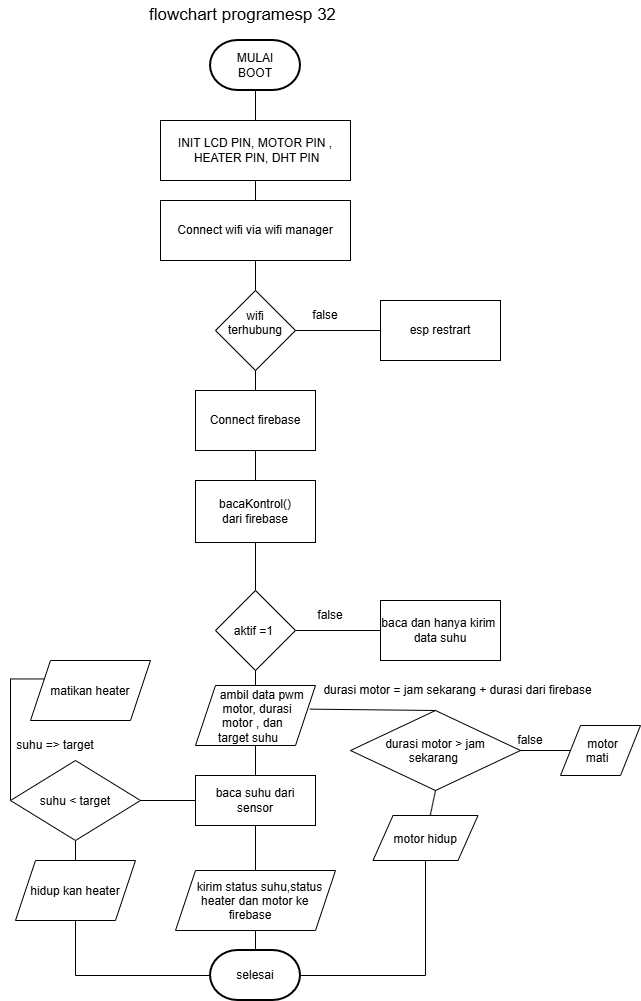

The diagram above was exported from draw.io. Its source (the exported page's mxGraphModel, read from the mxfile embedded in the PNG):
<mxGraphModel dx="1296" dy="1048" grid="1" gridSize="10" guides="1" tooltips="1" connect="1" arrows="1" fold="1" page="1" pageScale="1" pageWidth="850" pageHeight="1100" math="0" shadow="0">
  <root>
    <mxCell id="0" />
    <mxCell id="1" parent="0" />
    <mxCell id="UIE_tx_gGmLdUKAkytrG-17" edge="1" parent="1" source="UIE_tx_gGmLdUKAkytrG-1" style="edgeStyle=none;shape=connector;rounded=0;orthogonalLoop=1;jettySize=auto;html=1;exitX=0.5;exitY=1;exitDx=0;exitDy=0;exitPerimeter=0;strokeColor=default;align=center;verticalAlign=middle;fontFamily=Helvetica;fontSize=11;fontColor=default;labelBackgroundColor=default;startArrow=none;startFill=0;endArrow=none;endFill=0;" target="UIE_tx_gGmLdUKAkytrG-4">
      <mxGeometry relative="1" as="geometry" />
    </mxCell>
    <mxCell id="UIE_tx_gGmLdUKAkytrG-1" parent="1" style="strokeWidth=2;html=1;shape=mxgraph.flowchart.terminator;whiteSpace=wrap;" value="MULAI&lt;br&gt;BOOT" vertex="1">
      <mxGeometry height="50" width="90" x="290" y="50" as="geometry" />
    </mxCell>
    <mxCell id="UIE_tx_gGmLdUKAkytrG-16" edge="1" parent="1" source="UIE_tx_gGmLdUKAkytrG-4" style="edgeStyle=none;shape=connector;rounded=0;orthogonalLoop=1;jettySize=auto;html=1;exitX=0.5;exitY=1;exitDx=0;exitDy=0;entryX=0.5;entryY=0;entryDx=0;entryDy=0;strokeColor=default;align=center;verticalAlign=middle;fontFamily=Helvetica;fontSize=11;fontColor=default;labelBackgroundColor=default;startArrow=none;startFill=0;endArrow=none;endFill=0;" target="UIE_tx_gGmLdUKAkytrG-5">
      <mxGeometry relative="1" as="geometry" />
    </mxCell>
    <mxCell id="UIE_tx_gGmLdUKAkytrG-4" parent="1" style="rounded=0;whiteSpace=wrap;html=1;" value="&lt;span style=&quot;white-space: nowrap;&quot;&gt;INIT LCD PIN, MOTOR PIN ,&lt;br&gt;&amp;nbsp;HEATER PIN, DHT PIN&lt;/span&gt;" vertex="1">
      <mxGeometry height="60" width="190" x="240" y="130" as="geometry" />
    </mxCell>
    <mxCell id="UIE_tx_gGmLdUKAkytrG-7" edge="1" parent="1" source="UIE_tx_gGmLdUKAkytrG-5" style="edgeStyle=none;shape=connector;rounded=0;orthogonalLoop=1;jettySize=auto;html=1;exitX=0.5;exitY=1;exitDx=0;exitDy=0;entryX=0.5;entryY=0;entryDx=0;entryDy=0;strokeColor=default;align=center;verticalAlign=middle;fontFamily=Helvetica;fontSize=11;fontColor=default;labelBackgroundColor=default;startArrow=none;startFill=0;endArrow=none;endFill=0;" target="UIE_tx_gGmLdUKAkytrG-6">
      <mxGeometry relative="1" as="geometry" />
    </mxCell>
    <mxCell id="UIE_tx_gGmLdUKAkytrG-5" parent="1" style="rounded=0;whiteSpace=wrap;html=1;" value="&lt;span style=&quot;text-wrap-mode: nowrap;&quot;&gt;Connect wifi via wifi manager&lt;/span&gt;" vertex="1">
      <mxGeometry height="60" width="190" x="240" y="210" as="geometry" />
    </mxCell>
    <mxCell id="UIE_tx_gGmLdUKAkytrG-9" edge="1" parent="1" source="UIE_tx_gGmLdUKAkytrG-6" style="edgeStyle=none;shape=connector;rounded=0;orthogonalLoop=1;jettySize=auto;html=1;exitX=1;exitY=0.5;exitDx=0;exitDy=0;entryX=0;entryY=0.5;entryDx=0;entryDy=0;strokeColor=default;align=center;verticalAlign=middle;fontFamily=Helvetica;fontSize=11;fontColor=default;labelBackgroundColor=default;startArrow=none;startFill=0;endArrow=none;endFill=0;" target="UIE_tx_gGmLdUKAkytrG-8">
      <mxGeometry relative="1" as="geometry" />
    </mxCell>
    <mxCell id="UIE_tx_gGmLdUKAkytrG-12" edge="1" parent="1" source="UIE_tx_gGmLdUKAkytrG-6" style="edgeStyle=none;shape=connector;rounded=0;orthogonalLoop=1;jettySize=auto;html=1;exitX=0.5;exitY=1;exitDx=0;exitDy=0;entryX=0.5;entryY=0;entryDx=0;entryDy=0;strokeColor=default;align=center;verticalAlign=middle;fontFamily=Helvetica;fontSize=11;fontColor=default;labelBackgroundColor=default;startArrow=none;startFill=0;endArrow=none;endFill=0;" target="UIE_tx_gGmLdUKAkytrG-11">
      <mxGeometry relative="1" as="geometry" />
    </mxCell>
    <mxCell id="UIE_tx_gGmLdUKAkytrG-6" parent="1" style="rhombus;whiteSpace=wrap;html=1;shapeInside=1;" value="wifi terhubung" vertex="1">
      <mxGeometry height="80" width="80" x="295" y="300" as="geometry" />
    </mxCell>
    <mxCell id="UIE_tx_gGmLdUKAkytrG-8" parent="1" style="rounded=0;whiteSpace=wrap;html=1;" value="esp restrart" vertex="1">
      <mxGeometry height="60" width="120" x="460" y="310" as="geometry" />
    </mxCell>
    <mxCell id="UIE_tx_gGmLdUKAkytrG-10" parent="1" style="text;html=1;whiteSpace=wrap;strokeColor=none;fillColor=none;align=center;verticalAlign=middle;rounded=0;" value="false" vertex="1">
      <mxGeometry height="30" width="60" x="375" y="310" as="geometry" />
    </mxCell>
    <mxCell id="UIE_tx_gGmLdUKAkytrG-14" edge="1" parent="1" source="UIE_tx_gGmLdUKAkytrG-11" style="edgeStyle=none;shape=connector;rounded=0;orthogonalLoop=1;jettySize=auto;html=1;exitX=0.5;exitY=1;exitDx=0;exitDy=0;entryX=0.5;entryY=0;entryDx=0;entryDy=0;strokeColor=default;align=center;verticalAlign=middle;fontFamily=Helvetica;fontSize=11;fontColor=default;labelBackgroundColor=default;startArrow=none;startFill=0;endArrow=none;endFill=0;" target="UIE_tx_gGmLdUKAkytrG-13">
      <mxGeometry relative="1" as="geometry" />
    </mxCell>
    <mxCell id="UIE_tx_gGmLdUKAkytrG-11" parent="1" style="rounded=0;whiteSpace=wrap;html=1;" value="Connect firebase" vertex="1">
      <mxGeometry height="60" width="120" x="275" y="400" as="geometry" />
    </mxCell>
    <mxCell id="UIE_tx_gGmLdUKAkytrG-28" edge="1" parent="1" source="UIE_tx_gGmLdUKAkytrG-13" style="edgeStyle=none;shape=connector;rounded=0;orthogonalLoop=1;jettySize=auto;html=1;exitX=0.5;exitY=1;exitDx=0;exitDy=0;entryX=0.5;entryY=0;entryDx=0;entryDy=0;strokeColor=default;align=center;verticalAlign=middle;fontFamily=Helvetica;fontSize=11;fontColor=default;labelBackgroundColor=default;startArrow=none;startFill=0;endArrow=none;endFill=0;" target="UIE_tx_gGmLdUKAkytrG-25">
      <mxGeometry relative="1" as="geometry" />
    </mxCell>
    <mxCell id="UIE_tx_gGmLdUKAkytrG-13" parent="1" style="rounded=0;whiteSpace=wrap;html=1;" value="bacaKontrol()&lt;br&gt;dari firebase" vertex="1">
      <mxGeometry height="62" width="120" x="275" y="490" as="geometry" />
    </mxCell>
    <mxCell id="UIE_tx_gGmLdUKAkytrG-31" edge="1" parent="1" source="UIE_tx_gGmLdUKAkytrG-25" style="edgeStyle=none;shape=connector;rounded=0;orthogonalLoop=1;jettySize=auto;html=1;exitX=0.5;exitY=1;exitDx=0;exitDy=0;entryX=0.5;entryY=0;entryDx=0;entryDy=0;strokeColor=default;align=center;verticalAlign=middle;fontFamily=Helvetica;fontSize=11;fontColor=default;labelBackgroundColor=default;startArrow=none;startFill=0;endArrow=none;endFill=0;" target="UIE_tx_gGmLdUKAkytrG-30">
      <mxGeometry relative="1" as="geometry" />
    </mxCell>
    <mxCell id="UIE_tx_gGmLdUKAkytrG-33" edge="1" parent="1" source="UIE_tx_gGmLdUKAkytrG-25" style="edgeStyle=none;shape=connector;rounded=0;orthogonalLoop=1;jettySize=auto;html=1;exitX=1;exitY=0.5;exitDx=0;exitDy=0;entryX=0;entryY=0.5;entryDx=0;entryDy=0;strokeColor=default;align=center;verticalAlign=middle;fontFamily=Helvetica;fontSize=11;fontColor=default;labelBackgroundColor=default;startArrow=none;startFill=0;endArrow=none;endFill=0;" target="UIE_tx_gGmLdUKAkytrG-32">
      <mxGeometry relative="1" as="geometry" />
    </mxCell>
    <mxCell id="UIE_tx_gGmLdUKAkytrG-25" parent="1" style="rhombus;whiteSpace=wrap;html=1;shapeInside=1;" value="aktif =1&amp;nbsp;" vertex="1">
      <mxGeometry height="80" width="80" x="295" y="600" as="geometry" />
    </mxCell>
    <mxCell id="UIE_tx_gGmLdUKAkytrG-56" edge="1" parent="1" source="UIE_tx_gGmLdUKAkytrG-30" style="edgeStyle=none;shape=connector;rounded=0;orthogonalLoop=1;jettySize=auto;html=1;exitX=0.5;exitY=1;exitDx=0;exitDy=0;entryX=0.5;entryY=0;entryDx=0;entryDy=0;strokeColor=default;align=center;verticalAlign=middle;fontFamily=Helvetica;fontSize=11;fontColor=default;labelBackgroundColor=default;startArrow=none;startFill=0;endArrow=none;endFill=0;" target="UIE_tx_gGmLdUKAkytrG-54">
      <mxGeometry relative="1" as="geometry" />
    </mxCell>
    <mxCell id="UIE_tx_gGmLdUKAkytrG-30" parent="1" style="shape=parallelogram;perimeter=parallelogramPerimeter;whiteSpace=wrap;html=1;shapeInside=1;fixedSize=1;" value="ambil data pwm motor, durasi motor , dan target suhu" vertex="1">
      <mxGeometry height="60" width="120" x="275" y="695" as="geometry" />
    </mxCell>
    <mxCell id="UIE_tx_gGmLdUKAkytrG-32" parent="1" style="rounded=0;whiteSpace=wrap;html=1;" value="baca dan hanya kirim&amp;nbsp; data suhu" vertex="1">
      <mxGeometry height="60" width="120" x="460" y="610" as="geometry" />
    </mxCell>
    <mxCell id="UIE_tx_gGmLdUKAkytrG-34" parent="1" style="text;html=1;whiteSpace=wrap;strokeColor=none;fillColor=none;align=center;verticalAlign=middle;rounded=0;" value="false" vertex="1">
      <mxGeometry height="30" width="60" x="380" y="610" as="geometry" />
    </mxCell>
    <mxCell id="UIE_tx_gGmLdUKAkytrG-40" edge="1" parent="1" source="UIE_tx_gGmLdUKAkytrG-35" style="edgeStyle=none;shape=connector;rounded=0;orthogonalLoop=1;jettySize=auto;html=1;exitX=0.5;exitY=1;exitDx=0;exitDy=0;entryX=0.5;entryY=0;entryDx=0;entryDy=0;strokeColor=default;align=center;verticalAlign=middle;fontFamily=Helvetica;fontSize=11;fontColor=default;labelBackgroundColor=default;startArrow=none;startFill=0;endArrow=none;endFill=0;" target="UIE_tx_gGmLdUKAkytrG-38">
      <mxGeometry relative="1" as="geometry" />
    </mxCell>
    <mxCell id="UIE_tx_gGmLdUKAkytrG-45" edge="1" parent="1" source="UIE_tx_gGmLdUKAkytrG-35" style="edgeStyle=none;shape=connector;rounded=0;orthogonalLoop=1;jettySize=auto;html=1;exitX=0;exitY=0.5;exitDx=0;exitDy=0;entryX=0;entryY=0.25;entryDx=0;entryDy=0;strokeColor=default;align=center;verticalAlign=middle;fontFamily=Helvetica;fontSize=11;fontColor=default;labelBackgroundColor=default;startArrow=none;startFill=0;endArrow=none;endFill=0;" target="UIE_tx_gGmLdUKAkytrG-42">
      <mxGeometry relative="1" as="geometry">
        <Array as="points">
          <mxPoint x="90" y="688.46" />
        </Array>
      </mxGeometry>
    </mxCell>
    <mxCell id="UIE_tx_gGmLdUKAkytrG-55" edge="1" parent="1" source="UIE_tx_gGmLdUKAkytrG-35" style="edgeStyle=none;shape=connector;rounded=0;orthogonalLoop=1;jettySize=auto;html=1;exitX=1;exitY=0.5;exitDx=0;exitDy=0;entryX=0;entryY=0.5;entryDx=0;entryDy=0;strokeColor=default;align=center;verticalAlign=middle;fontFamily=Helvetica;fontSize=11;fontColor=default;labelBackgroundColor=default;startArrow=none;startFill=0;endArrow=none;endFill=0;" target="UIE_tx_gGmLdUKAkytrG-54">
      <mxGeometry relative="1" as="geometry" />
    </mxCell>
    <mxCell id="UIE_tx_gGmLdUKAkytrG-35" parent="1" style="rhombus;whiteSpace=wrap;html=1;shapeInside=1;" value="suhu &amp;lt; target" vertex="1">
      <mxGeometry height="80" width="130" x="90" y="770" as="geometry" />
    </mxCell>
    <mxCell id="UIE_tx_gGmLdUKAkytrG-38" parent="1" style="shape=parallelogram;perimeter=parallelogramPerimeter;whiteSpace=wrap;html=1;shapeInside=1;fixedSize=1;" value="hidup kan heater" vertex="1">
      <mxGeometry height="60" width="120" x="95" y="870" as="geometry" />
    </mxCell>
    <mxCell id="UIE_tx_gGmLdUKAkytrG-42" parent="1" style="shape=parallelogram;perimeter=parallelogramPerimeter;whiteSpace=wrap;html=1;shapeInside=1;fixedSize=1;" value="matikan heater" vertex="1">
      <mxGeometry height="60" width="120" x="110" y="670" as="geometry" />
    </mxCell>
    <mxCell id="UIE_tx_gGmLdUKAkytrG-46" parent="1" style="text;html=1;whiteSpace=wrap;strokeColor=none;fillColor=none;align=center;verticalAlign=middle;rounded=0;" value="suhu =&amp;gt; target" vertex="1">
      <mxGeometry height="30" width="110" x="80" y="740" as="geometry" />
    </mxCell>
    <mxCell id="UIE_tx_gGmLdUKAkytrG-49" parent="1" style="shape=parallelogram;perimeter=parallelogramPerimeter;whiteSpace=wrap;html=1;shapeInside=1;fixedSize=1;" value="kirim status suhu,status heater dan motor ke firebase" vertex="1">
      <mxGeometry height="60" width="160" x="255" y="880" as="geometry" />
    </mxCell>
    <mxCell id="UIE_tx_gGmLdUKAkytrG-52" parent="1" style="strokeWidth=2;html=1;shape=mxgraph.flowchart.terminator;whiteSpace=wrap;" value="selesai" vertex="1">
      <mxGeometry height="50" width="90" x="290" y="960" as="geometry" />
    </mxCell>
    <mxCell id="UIE_tx_gGmLdUKAkytrG-53" edge="1" parent="1" source="UIE_tx_gGmLdUKAkytrG-49" style="edgeStyle=none;shape=connector;rounded=0;orthogonalLoop=1;jettySize=auto;html=1;exitX=0.5;exitY=1;exitDx=0;exitDy=0;entryX=0.5;entryY=0;entryDx=0;entryDy=0;entryPerimeter=0;strokeColor=default;align=center;verticalAlign=middle;fontFamily=Helvetica;fontSize=11;fontColor=default;labelBackgroundColor=default;startArrow=none;startFill=0;endArrow=none;endFill=0;" target="UIE_tx_gGmLdUKAkytrG-52">
      <mxGeometry relative="1" as="geometry" />
    </mxCell>
    <mxCell id="UIE_tx_gGmLdUKAkytrG-57" edge="1" parent="1" source="UIE_tx_gGmLdUKAkytrG-54" style="edgeStyle=none;shape=connector;rounded=0;orthogonalLoop=1;jettySize=auto;html=1;exitX=0.5;exitY=1;exitDx=0;exitDy=0;entryX=0.5;entryY=0;entryDx=0;entryDy=0;strokeColor=default;align=center;verticalAlign=middle;fontFamily=Helvetica;fontSize=11;fontColor=default;labelBackgroundColor=default;startArrow=none;startFill=0;endArrow=none;endFill=0;" target="UIE_tx_gGmLdUKAkytrG-49">
      <mxGeometry relative="1" as="geometry" />
    </mxCell>
    <mxCell id="UIE_tx_gGmLdUKAkytrG-54" parent="1" style="rounded=0;whiteSpace=wrap;html=1;" value="baca suhu dari sensor" vertex="1">
      <mxGeometry height="50" width="120" x="275" y="785" as="geometry" />
    </mxCell>
    <mxCell id="UIE_tx_gGmLdUKAkytrG-65" edge="1" parent="1" source="UIE_tx_gGmLdUKAkytrG-58" style="edgeStyle=none;shape=connector;rounded=0;orthogonalLoop=1;jettySize=auto;html=1;exitX=1;exitY=0.5;exitDx=0;exitDy=0;entryX=0;entryY=0.5;entryDx=0;entryDy=0;strokeColor=default;align=center;verticalAlign=middle;fontFamily=Helvetica;fontSize=11;fontColor=default;labelBackgroundColor=default;startArrow=none;startFill=0;endArrow=none;endFill=0;" target="UIE_tx_gGmLdUKAkytrG-64">
      <mxGeometry relative="1" as="geometry" />
    </mxCell>
    <mxCell id="UIE_tx_gGmLdUKAkytrG-58" parent="1" style="rhombus;whiteSpace=wrap;html=1;shapeInside=1;" value="durasi motor &amp;gt; jam sekarang&amp;nbsp;" vertex="1">
      <mxGeometry height="80" width="170" x="430" y="720" as="geometry" />
    </mxCell>
    <mxCell id="UIE_tx_gGmLdUKAkytrG-60" parent="1" style="text;html=1;whiteSpace=wrap;strokeColor=none;fillColor=none;align=center;verticalAlign=middle;rounded=0;" value="durasi motor = jam sekarang + durasi dari firebase" vertex="1">
      <mxGeometry height="30" width="285" x="395" y="685" as="geometry" />
    </mxCell>
    <mxCell id="UIE_tx_gGmLdUKAkytrG-63" edge="1" parent="1" source="UIE_tx_gGmLdUKAkytrG-62" style="edgeStyle=none;shape=connector;rounded=0;orthogonalLoop=1;jettySize=auto;html=1;entryX=0.5;entryY=1;entryDx=0;entryDy=0;strokeColor=default;align=center;verticalAlign=middle;fontFamily=Helvetica;fontSize=11;fontColor=default;labelBackgroundColor=default;startArrow=none;startFill=0;endArrow=none;endFill=0;" target="UIE_tx_gGmLdUKAkytrG-58">
      <mxGeometry relative="1" as="geometry" />
    </mxCell>
    <mxCell id="UIE_tx_gGmLdUKAkytrG-62" parent="1" style="shape=parallelogram;perimeter=parallelogramPerimeter;whiteSpace=wrap;html=1;shapeInside=1;fixedSize=1;" value="motor hidup" vertex="1">
      <mxGeometry height="45" width="105" x="452.5" y="825" as="geometry" />
    </mxCell>
    <mxCell id="UIE_tx_gGmLdUKAkytrG-64" parent="1" style="shape=parallelogram;perimeter=parallelogramPerimeter;whiteSpace=wrap;html=1;shapeInside=1;fixedSize=1;" value="motor mati" vertex="1">
      <mxGeometry height="50" width="80" x="640" y="735" as="geometry" />
    </mxCell>
    <mxCell id="UIE_tx_gGmLdUKAkytrG-66" parent="1" style="text;html=1;whiteSpace=wrap;strokeColor=none;fillColor=none;align=center;verticalAlign=middle;rounded=0;" value="false" vertex="1">
      <mxGeometry height="30" width="60" x="580" y="735" as="geometry" />
    </mxCell>
    <mxCell id="UIE_tx_gGmLdUKAkytrG-67" edge="1" parent="1" source="UIE_tx_gGmLdUKAkytrG-58" style="edgeStyle=none;shape=connector;rounded=0;orthogonalLoop=1;jettySize=auto;html=1;exitX=0.5;exitY=0;exitDx=0;exitDy=0;entryX=0.953;entryY=0.394;entryDx=0;entryDy=0;entryPerimeter=0;strokeColor=default;align=center;verticalAlign=middle;fontFamily=Helvetica;fontSize=11;fontColor=default;labelBackgroundColor=default;startArrow=none;startFill=0;endArrow=none;endFill=0;" target="UIE_tx_gGmLdUKAkytrG-30">
      <mxGeometry relative="1" as="geometry" />
    </mxCell>
    <mxCell id="UIE_tx_gGmLdUKAkytrG-68" parent="1" style="text;html=1;whiteSpace=wrap;strokeColor=none;fillColor=none;align=center;verticalAlign=middle;rounded=0;" value="&lt;font style=&quot;font-size: 17px;&quot;&gt;flowchart programesp 32&lt;/font&gt;" vertex="1">
      <mxGeometry height="30" width="215" x="215" y="10" as="geometry" />
    </mxCell>
    <mxCell id="U8nmtazrzL1lP-t0_Q4Z-1" edge="1" parent="1" source="UIE_tx_gGmLdUKAkytrG-38" style="edgeStyle=none;shape=connector;rounded=0;orthogonalLoop=1;jettySize=auto;html=1;exitX=0.5;exitY=1;exitDx=0;exitDy=0;entryX=0;entryY=0.5;entryDx=0;entryDy=0;entryPerimeter=0;strokeColor=default;align=center;verticalAlign=middle;fontFamily=Helvetica;fontSize=11;fontColor=default;labelBackgroundColor=default;startArrow=none;startFill=0;endArrow=none;endFill=0;" target="UIE_tx_gGmLdUKAkytrG-52">
      <mxGeometry relative="1" as="geometry">
        <Array as="points">
          <mxPoint x="155" y="985" />
        </Array>
      </mxGeometry>
    </mxCell>
    <mxCell id="U8nmtazrzL1lP-t0_Q4Z-2" edge="1" parent="1" source="UIE_tx_gGmLdUKAkytrG-62" style="edgeStyle=none;shape=connector;rounded=0;orthogonalLoop=1;jettySize=auto;html=1;exitX=0.5;exitY=1;exitDx=0;exitDy=0;entryX=1;entryY=0.5;entryDx=0;entryDy=0;entryPerimeter=0;strokeColor=default;align=center;verticalAlign=middle;fontFamily=Helvetica;fontSize=11;fontColor=default;labelBackgroundColor=default;startArrow=none;startFill=0;endArrow=none;endFill=0;" target="UIE_tx_gGmLdUKAkytrG-52">
      <mxGeometry relative="1" as="geometry">
        <Array as="points">
          <mxPoint x="505" y="985" />
        </Array>
      </mxGeometry>
    </mxCell>
  </root>
</mxGraphModel>